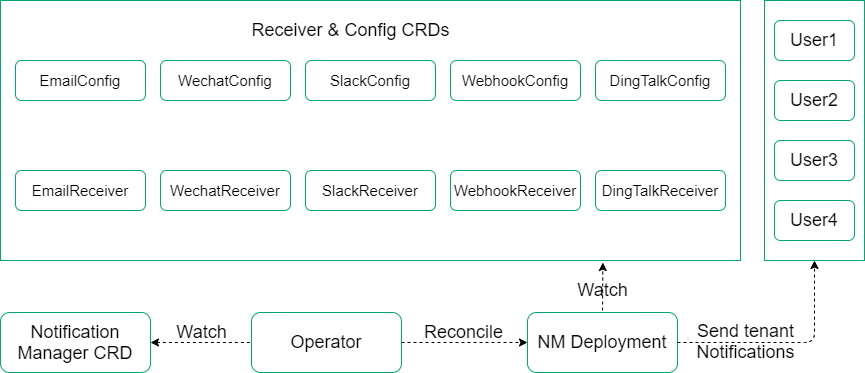

The diagram above was exported from draw.io. Its source (the exported page's mxGraphModel, read from the mxfile embedded in the PNG):
<mxGraphModel dx="1329" dy="802" grid="1" gridSize="10" guides="1" tooltips="1" connect="1" arrows="1" fold="1" page="1" pageScale="1" pageWidth="1654" pageHeight="2336" math="0" shadow="0">
  <root>
    <mxCell id="0" />
    <mxCell id="1" parent="0" />
    <mxCell id="d_vL21RQgt_1SEzHp44--32" value="" style="rounded=0;whiteSpace=wrap;html=1;strokeColor=#00a971;" parent="1" vertex="1">
      <mxGeometry x="994" y="400" width="100" height="260" as="geometry" />
    </mxCell>
    <mxCell id="d_vL21RQgt_1SEzHp44--20" value="" style="rounded=0;whiteSpace=wrap;html=1;strokeColor=#00a971;" parent="1" vertex="1">
      <mxGeometry x="230" y="400" width="740" height="260" as="geometry" />
    </mxCell>
    <mxCell id="d_vL21RQgt_1SEzHp44--8" value="&lt;span style=&quot;font-size: 18px&quot;&gt;NM Deployment&lt;/span&gt;" style="rounded=1;whiteSpace=wrap;html=1;strokeColor=#00a971;" parent="1" vertex="1">
      <mxGeometry x="757" y="712" width="150" height="60" as="geometry" />
    </mxCell>
    <mxCell id="d_vL21RQgt_1SEzHp44--10" value="&lt;font style=&quot;font-size: 15px;&quot;&gt;EmailConfig&lt;/font&gt;" style="rounded=1;whiteSpace=wrap;html=1;strokeColor=#00a971;fontSize=15;" parent="1" vertex="1">
      <mxGeometry x="245" y="460" width="130" height="40" as="geometry" />
    </mxCell>
    <mxCell id="d_vL21RQgt_1SEzHp44--11" value="&lt;span style=&quot;font-size: 15px;&quot;&gt;EmailReceiver&lt;/span&gt;" style="rounded=1;whiteSpace=wrap;html=1;strokeColor=#00a971;fontSize=15;" parent="1" vertex="1">
      <mxGeometry x="245" y="570" width="130" height="40" as="geometry" />
    </mxCell>
    <mxCell id="d_vL21RQgt_1SEzHp44--14" value="&lt;span style=&quot;font-size: 15px;&quot;&gt;WechatReceiver&lt;/span&gt;" style="rounded=1;whiteSpace=wrap;html=1;strokeColor=#00a971;fontSize=15;" parent="1" vertex="1">
      <mxGeometry x="390" y="570" width="130" height="40" as="geometry" />
    </mxCell>
    <mxCell id="d_vL21RQgt_1SEzHp44--15" value="&lt;font style=&quot;font-size: 15px;&quot;&gt;SlackConfig&lt;/font&gt;" style="rounded=1;whiteSpace=wrap;html=1;strokeColor=#00a971;fontSize=15;" parent="1" vertex="1">
      <mxGeometry x="535" y="460" width="130" height="40" as="geometry" />
    </mxCell>
    <mxCell id="d_vL21RQgt_1SEzHp44--16" value="&lt;span style=&quot;font-size: 15px;&quot;&gt;SlackReceiver&lt;/span&gt;" style="rounded=1;whiteSpace=wrap;html=1;strokeColor=#00a971;fontSize=15;" parent="1" vertex="1">
      <mxGeometry x="535" y="570" width="130" height="40" as="geometry" />
    </mxCell>
    <mxCell id="d_vL21RQgt_1SEzHp44--17" value="&lt;span style=&quot;font-size: 15px;&quot;&gt;WebhookConfig&lt;/span&gt;" style="rounded=1;whiteSpace=wrap;html=1;strokeColor=#00a971;fontSize=15;" parent="1" vertex="1">
      <mxGeometry x="680" y="460" width="130" height="40" as="geometry" />
    </mxCell>
    <mxCell id="d_vL21RQgt_1SEzHp44--19" value="&lt;span style=&quot;font-size: 15px;&quot;&gt;WebhookReceiver&lt;/span&gt;" style="rounded=1;whiteSpace=wrap;html=1;strokeColor=#00a971;fontSize=15;" parent="1" vertex="1">
      <mxGeometry x="680" y="570" width="130" height="40" as="geometry" />
    </mxCell>
    <mxCell id="d_vL21RQgt_1SEzHp44--22" value="&lt;font style=&quot;font-size: 18px&quot;&gt;Receiver &amp;amp; Config CRDs&lt;/font&gt;" style="text;html=1;align=center;verticalAlign=middle;resizable=0;points=[];autosize=1;" parent="1" vertex="1">
      <mxGeometry x="475" y="420" width="210" height="20" as="geometry" />
    </mxCell>
    <mxCell id="d_vL21RQgt_1SEzHp44--23" value="" style="endArrow=classic;dashed=1;html=1;entryX=0.814;entryY=1.008;entryDx=0;entryDy=0;endFill=1;entryPerimeter=0;" parent="1" target="d_vL21RQgt_1SEzHp44--20" edge="1">
      <mxGeometry width="50" height="50" relative="1" as="geometry">
        <mxPoint x="832" y="710" as="sourcePoint" />
        <mxPoint x="610" y="745" as="targetPoint" />
      </mxGeometry>
    </mxCell>
    <mxCell id="d_vL21RQgt_1SEzHp44--24" value="" style="endArrow=classic;dashed=1;html=1;entryX=0;entryY=0.5;entryDx=0;entryDy=0;endFill=1;" parent="1" source="d_vL21RQgt_1SEzHp44--9" target="d_vL21RQgt_1SEzHp44--8" edge="1">
      <mxGeometry width="50" height="50" relative="1" as="geometry">
        <mxPoint x="480" y="744" as="sourcePoint" />
        <mxPoint x="401.0799999999999" y="636.0799999999999" as="targetPoint" />
      </mxGeometry>
    </mxCell>
    <mxCell id="d_vL21RQgt_1SEzHp44--25" value="&lt;font style=&quot;font-size: 18px&quot;&gt;Reconcile&lt;/font&gt;" style="text;html=1;align=center;verticalAlign=middle;resizable=0;points=[];autosize=1;" parent="1" vertex="1">
      <mxGeometry x="648" y="722" width="90" height="20" as="geometry" />
    </mxCell>
    <mxCell id="d_vL21RQgt_1SEzHp44--28" value="&lt;span style=&quot;font-size: 18px&quot;&gt;User1&lt;/span&gt;" style="rounded=1;whiteSpace=wrap;html=1;strokeColor=#00a971;" parent="1" vertex="1">
      <mxGeometry x="1004" y="420" width="80" height="40" as="geometry" />
    </mxCell>
    <mxCell id="d_vL21RQgt_1SEzHp44--29" value="&lt;span style=&quot;font-size: 18px&quot;&gt;User2&lt;/span&gt;" style="rounded=1;whiteSpace=wrap;html=1;strokeColor=#00a971;" parent="1" vertex="1">
      <mxGeometry x="1004" y="480" width="80" height="40" as="geometry" />
    </mxCell>
    <mxCell id="d_vL21RQgt_1SEzHp44--30" value="&lt;span style=&quot;font-size: 18px&quot;&gt;User3&lt;/span&gt;" style="rounded=1;whiteSpace=wrap;html=1;strokeColor=#00a971;" parent="1" vertex="1">
      <mxGeometry x="1004" y="540" width="80" height="40" as="geometry" />
    </mxCell>
    <mxCell id="d_vL21RQgt_1SEzHp44--31" value="&lt;span style=&quot;font-size: 18px&quot;&gt;User4&lt;/span&gt;" style="rounded=1;whiteSpace=wrap;html=1;strokeColor=#00a971;" parent="1" vertex="1">
      <mxGeometry x="1004" y="600" width="80" height="40" as="geometry" />
    </mxCell>
    <mxCell id="d_vL21RQgt_1SEzHp44--35" value="" style="edgeStyle=segmentEdgeStyle;endArrow=classic;html=1;dashed=1;entryX=0.5;entryY=1;entryDx=0;entryDy=0;exitX=1;exitY=0.5;exitDx=0;exitDy=0;" parent="1" source="d_vL21RQgt_1SEzHp44--8" target="d_vL21RQgt_1SEzHp44--32" edge="1">
      <mxGeometry width="50" height="50" relative="1" as="geometry">
        <mxPoint x="970" y="790" as="sourcePoint" />
        <mxPoint x="1020" y="740" as="targetPoint" />
      </mxGeometry>
    </mxCell>
    <mxCell id="d_vL21RQgt_1SEzHp44--36" value="&lt;font style=&quot;font-size: 18px&quot;&gt;Send tenant&lt;br&gt;Notifications&lt;br&gt;&lt;/font&gt;" style="text;html=1;align=center;verticalAlign=middle;resizable=0;points=[];autosize=1;" parent="1" vertex="1">
      <mxGeometry x="920" y="721" width="110" height="40" as="geometry" />
    </mxCell>
    <mxCell id="d_vL21RQgt_1SEzHp44--9" value="&lt;span style=&quot;font-size: 18px&quot;&gt;Operator&lt;/span&gt;" style="rounded=1;whiteSpace=wrap;html=1;strokeColor=#00a971;" parent="1" vertex="1">
      <mxGeometry x="481" y="712" width="150" height="60" as="geometry" />
    </mxCell>
    <mxCell id="XbwnDWycGRUwtKxqJ3wk-2" value="&lt;span style=&quot;font-size: 18px&quot;&gt;Notification Manager CRD&lt;/span&gt;" style="rounded=1;whiteSpace=wrap;html=1;strokeColor=#00a971;" parent="1" vertex="1">
      <mxGeometry x="230" y="712" width="150" height="60" as="geometry" />
    </mxCell>
    <mxCell id="XbwnDWycGRUwtKxqJ3wk-4" value="" style="endArrow=none;dashed=1;html=1;entryX=0;entryY=0.5;entryDx=0;entryDy=0;exitX=1;exitY=0.5;exitDx=0;exitDy=0;startArrow=classic;startFill=1;" parent="1" source="XbwnDWycGRUwtKxqJ3wk-2" target="d_vL21RQgt_1SEzHp44--9" edge="1">
      <mxGeometry width="50" height="50" relative="1" as="geometry">
        <mxPoint x="400" y="770" as="sourcePoint" />
        <mxPoint x="450" y="720" as="targetPoint" />
      </mxGeometry>
    </mxCell>
    <mxCell id="XbwnDWycGRUwtKxqJ3wk-6" value="&lt;font style=&quot;font-size: 18px&quot;&gt;Watch&lt;/font&gt;" style="text;html=1;align=center;verticalAlign=middle;resizable=0;points=[];autosize=1;" parent="1" vertex="1">
      <mxGeometry x="396" y="722" width="70" height="20" as="geometry" />
    </mxCell>
    <mxCell id="d_vL21RQgt_1SEzHp44--26" value="&lt;font style=&quot;font-size: 18px&quot;&gt;Watch&lt;/font&gt;" style="text;html=1;align=center;verticalAlign=middle;resizable=0;points=[];autosize=1;" parent="1" vertex="1">
      <mxGeometry x="797" y="680" width="70" height="20" as="geometry" />
    </mxCell>
    <mxCell id="d_vL21RQgt_1SEzHp44--13" value="&lt;font style=&quot;font-size: 15px;&quot;&gt;WechatConfig&lt;/font&gt;" style="rounded=1;whiteSpace=wrap;html=1;strokeColor=#00a971;fontSize=15;" parent="1" vertex="1">
      <mxGeometry x="390" y="460" width="130" height="40" as="geometry" />
    </mxCell>
    <mxCell id="sQnNE8k9FhFOncyxC4yG-1" value="&lt;span style=&quot;font-size: 15px;&quot;&gt;DingTalkConfig&lt;/span&gt;" style="rounded=1;whiteSpace=wrap;html=1;strokeColor=#00a971;fontSize=15;" parent="1" vertex="1">
      <mxGeometry x="825" y="460" width="130" height="40" as="geometry" />
    </mxCell>
    <mxCell id="sQnNE8k9FhFOncyxC4yG-2" value="&lt;span style=&quot;font-size: 15px;&quot;&gt;DingTalkReceiver&lt;/span&gt;" style="rounded=1;whiteSpace=wrap;html=1;strokeColor=#00a971;fontSize=15;" parent="1" vertex="1">
      <mxGeometry x="825" y="570" width="130" height="40" as="geometry" />
    </mxCell>
  </root>
</mxGraphModel>